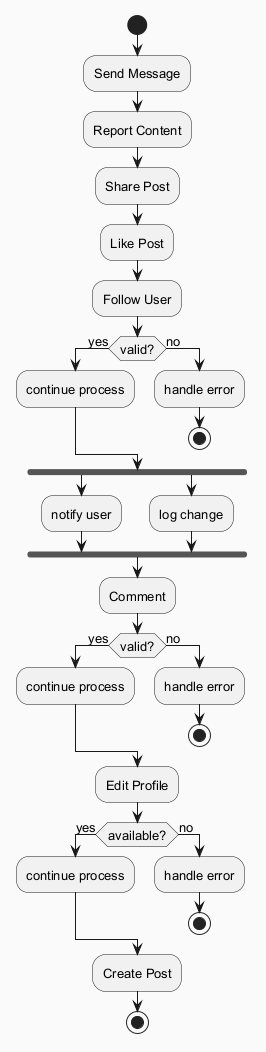

The diagram above was rendered by PlantUML. Its source (embedded in the PNG):
@startuml
skinparam backgroundColor #FAFAFA
skinparam classBackgroundColor #FFF3E0
skinparam classBorderColor #E65100
skinparam defaultFontSize 13
start
:Send Message;
:Report Content;
:Share Post;
:Like Post;
:Follow User;
if (valid?) then (yes)
:continue process;
else (no)
:handle error;
stop
endif
fork
:notify user;
fork again
:log change;
end fork
:Comment;
if (valid?) then (yes)
:continue process;
else (no)
:handle error;
stop
endif
:Edit Profile;
if (available?) then (yes)
:continue process;
else (no)
:handle error;
stop
endif
:Create Post;
stop
@enduml